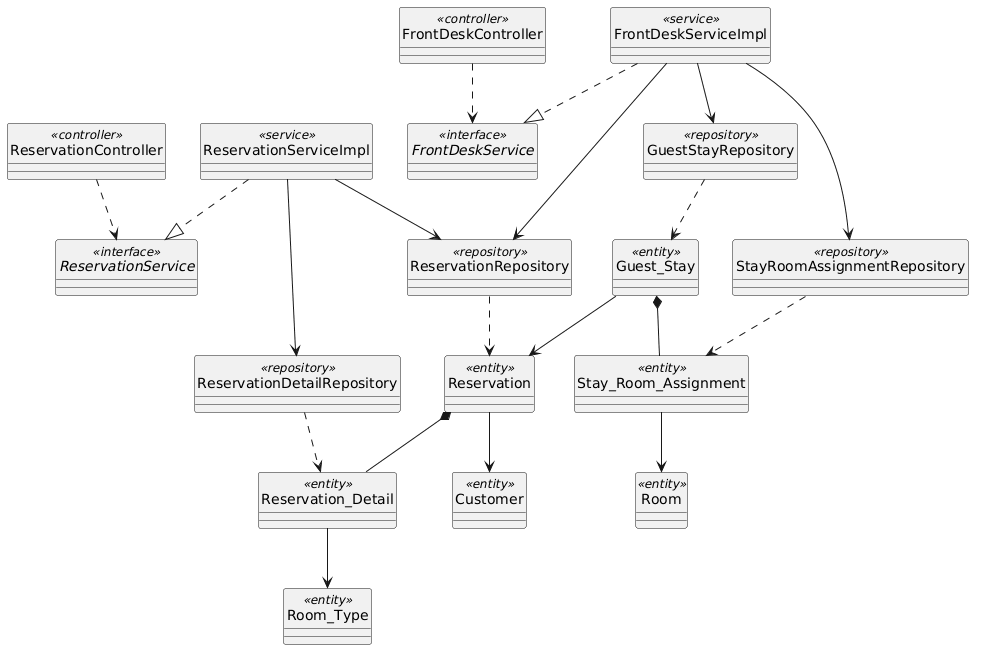

The diagram above was rendered by PlantUML. Its source (embedded in the PNG):
@startuml
skinparam shadowed false
hide circle

' 1. Declaration of Classes
class ReservationController <<controller>>
class FrontDeskController <<controller>>

interface ReservationService <<interface>>
interface FrontDeskService <<interface>>

class ReservationServiceImpl <<service>>
class FrontDeskServiceImpl <<service>>

class ReservationRepository <<repository>>
class ReservationDetailRepository <<repository>>
class GuestStayRepository <<repository>>
class StayRoomAssignmentRepository <<repository>>

class Reservation <<entity>>
class Reservation_Detail <<entity>>
class Guest_Stay <<entity>>
class Stay_Room_Assignment <<entity>>
class Customer <<entity>>
class Room <<entity>>
class Room_Type <<entity>>

' 2. Realization (..|>)
ReservationServiceImpl ..|> ReservationService
FrontDeskServiceImpl ..|> FrontDeskService

' 3. Dependency (..>)
ReservationController ..> ReservationService
FrontDeskController ..> FrontDeskService
ReservationRepository ..> Reservation
ReservationDetailRepository ..> Reservation_Detail
GuestStayRepository ..> Guest_Stay
StayRoomAssignmentRepository ..> Stay_Room_Assignment

' 4. Association (-->)
ReservationServiceImpl --> ReservationRepository
ReservationServiceImpl --> ReservationDetailRepository
FrontDeskServiceImpl --> GuestStayRepository
FrontDeskServiceImpl --> StayRoomAssignmentRepository
FrontDeskServiceImpl --> ReservationRepository
Reservation --> Customer
Guest_Stay --> Reservation
Reservation_Detail --> Room_Type
Stay_Room_Assignment --> Room

' 5. Composition (*--)
Reservation *-- Reservation_Detail
Guest_Stay *-- Stay_Room_Assignment

@enduml